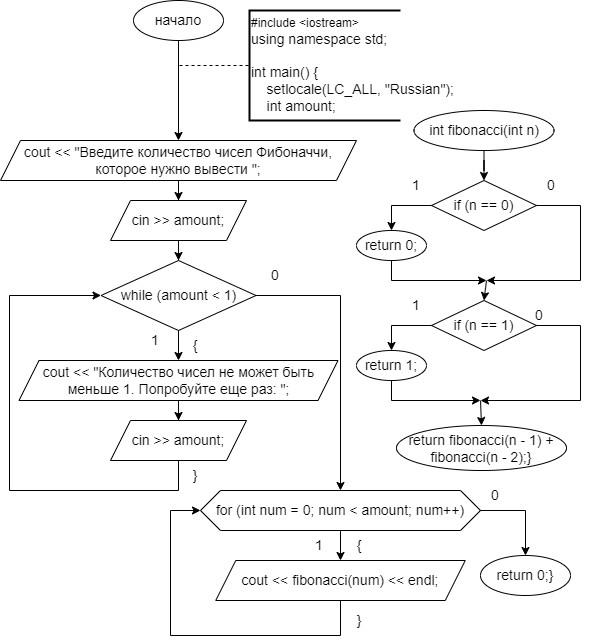

The diagram above was exported from draw.io. Its source (the exported page's mxGraphModel, read from the mxfile embedded in the PNG):
<mxGraphModel dx="1386" dy="783" grid="1" gridSize="10" guides="1" tooltips="1" connect="1" arrows="1" fold="1" page="1" pageScale="1" pageWidth="827" pageHeight="1169" math="0" shadow="0">
  <root>
    <mxCell id="0" />
    <mxCell id="1" parent="0" />
    <mxCell id="uCmY140US-E2DG70insI-6" style="edgeStyle=orthogonalEdgeStyle;rounded=0;orthogonalLoop=1;jettySize=auto;html=1;entryX=0.5;entryY=0;entryDx=0;entryDy=0;" parent="1" source="uCmY140US-E2DG70insI-2" target="uCmY140US-E2DG70insI-5" edge="1">
      <mxGeometry relative="1" as="geometry" />
    </mxCell>
    <mxCell id="uCmY140US-E2DG70insI-2" value="&lt;font style=&quot;font-size: 14px;&quot;&gt;начало&lt;/font&gt;" style="ellipse;whiteSpace=wrap;html=1;" parent="1" vertex="1">
      <mxGeometry x="153" y="70" width="90" height="40" as="geometry" />
    </mxCell>
    <mxCell id="uCmY140US-E2DG70insI-3" value="&lt;div style=&quot;&quot;&gt;&lt;div style=&quot;&quot;&gt;#include &amp;lt;iostream&amp;gt;&lt;/div&gt;&lt;div style=&quot;&quot;&gt;&lt;span style=&quot;font-size: 14px;&quot;&gt;using namespace std;&lt;/span&gt;&lt;/div&gt;&lt;div style=&quot;&quot;&gt;&lt;span style=&quot;font-size: 14px;&quot;&gt;&lt;br&gt;&lt;/span&gt;&lt;/div&gt;&lt;div style=&quot;&quot;&gt;&lt;span style=&quot;font-size: 14px;&quot;&gt;int main() {&lt;/span&gt;&lt;/div&gt;&lt;div style=&quot;&quot;&gt;&lt;span style=&quot;font-size: 14px;&quot;&gt;&amp;nbsp; &amp;nbsp; setlocale(LC_ALL, &quot;Russian&quot;);&lt;/span&gt;&lt;/div&gt;&lt;div style=&quot;&quot;&gt;&lt;span style=&quot;font-size: 14px;&quot;&gt;&amp;nbsp; &amp;nbsp; int amount;&lt;/span&gt;&lt;/div&gt;&lt;/div&gt;" style="strokeWidth=2;html=1;shape=mxgraph.flowchart.annotation_1;align=left;pointerEvents=1;" parent="1" vertex="1">
      <mxGeometry x="269" y="80" width="151" height="110" as="geometry" />
    </mxCell>
    <mxCell id="uCmY140US-E2DG70insI-4" value="" style="endArrow=none;dashed=1;html=1;rounded=0;entryX=0;entryY=0.5;entryDx=0;entryDy=0;entryPerimeter=0;" parent="1" target="uCmY140US-E2DG70insI-3" edge="1">
      <mxGeometry width="50" height="50" relative="1" as="geometry">
        <mxPoint x="199" y="135" as="sourcePoint" />
        <mxPoint x="323" y="380" as="targetPoint" />
      </mxGeometry>
    </mxCell>
    <mxCell id="uCmY140US-E2DG70insI-8" style="edgeStyle=orthogonalEdgeStyle;rounded=0;orthogonalLoop=1;jettySize=auto;html=1;entryX=0.5;entryY=0;entryDx=0;entryDy=0;" parent="1" source="uCmY140US-E2DG70insI-5" target="uCmY140US-E2DG70insI-7" edge="1">
      <mxGeometry relative="1" as="geometry" />
    </mxCell>
    <mxCell id="uCmY140US-E2DG70insI-5" value="&lt;font style=&quot;font-size: 14px;&quot;&gt;cout &amp;lt;&amp;lt; &quot;Введите количество чисел Фибоначчи, которое нужно вывести &quot;;&lt;/font&gt;" style="shape=parallelogram;perimeter=parallelogramPerimeter;whiteSpace=wrap;html=1;fixedSize=1;" parent="1" vertex="1">
      <mxGeometry x="20" y="210" width="356" height="40" as="geometry" />
    </mxCell>
    <mxCell id="uCmY140US-E2DG70insI-10" style="edgeStyle=orthogonalEdgeStyle;rounded=0;orthogonalLoop=1;jettySize=auto;html=1;entryX=0.5;entryY=0;entryDx=0;entryDy=0;" parent="1" source="uCmY140US-E2DG70insI-7" target="uCmY140US-E2DG70insI-9" edge="1">
      <mxGeometry relative="1" as="geometry" />
    </mxCell>
    <mxCell id="uCmY140US-E2DG70insI-7" value="&lt;font style=&quot;font-size: 14px;&quot;&gt;cin &amp;gt;&amp;gt; amount;&lt;/font&gt;" style="shape=parallelogram;perimeter=parallelogramPerimeter;whiteSpace=wrap;html=1;fixedSize=1;" parent="1" vertex="1">
      <mxGeometry x="130" y="270" width="136" height="40" as="geometry" />
    </mxCell>
    <mxCell id="uCmY140US-E2DG70insI-14" style="edgeStyle=orthogonalEdgeStyle;rounded=0;orthogonalLoop=1;jettySize=auto;html=1;entryX=0.5;entryY=0;entryDx=0;entryDy=0;" parent="1" source="uCmY140US-E2DG70insI-9" target="uCmY140US-E2DG70insI-11" edge="1">
      <mxGeometry relative="1" as="geometry" />
    </mxCell>
    <mxCell id="uCmY140US-E2DG70insI-9" value="&lt;font style=&quot;font-size: 14px;&quot;&gt;while (amount &amp;lt; 1)&lt;/font&gt;" style="rhombus;whiteSpace=wrap;html=1;" parent="1" vertex="1">
      <mxGeometry x="120.5" y="330" width="155" height="70" as="geometry" />
    </mxCell>
    <mxCell id="uCmY140US-E2DG70insI-15" style="edgeStyle=orthogonalEdgeStyle;rounded=0;orthogonalLoop=1;jettySize=auto;html=1;entryX=0.5;entryY=0;entryDx=0;entryDy=0;" parent="1" source="uCmY140US-E2DG70insI-11" target="uCmY140US-E2DG70insI-13" edge="1">
      <mxGeometry relative="1" as="geometry" />
    </mxCell>
    <mxCell id="uCmY140US-E2DG70insI-11" value="&lt;font style=&quot;font-size: 14px;&quot;&gt;cout &amp;lt;&amp;lt; &quot;Количество чисел не может быть &lt;br&gt;меньше 1. Попробуйте еще раз: &quot;;&lt;/font&gt;" style="shape=parallelogram;perimeter=parallelogramPerimeter;whiteSpace=wrap;html=1;fixedSize=1;" parent="1" vertex="1">
      <mxGeometry x="38.5" y="430" width="319" height="40" as="geometry" />
    </mxCell>
    <mxCell id="uCmY140US-E2DG70insI-13" value="&lt;font style=&quot;font-size: 14px;&quot;&gt;cin &amp;gt;&amp;gt; amount;&lt;/font&gt;" style="shape=parallelogram;perimeter=parallelogramPerimeter;whiteSpace=wrap;html=1;fixedSize=1;" parent="1" vertex="1">
      <mxGeometry x="130" y="490" width="136" height="40" as="geometry" />
    </mxCell>
    <mxCell id="uCmY140US-E2DG70insI-16" value="" style="endArrow=classic;html=1;rounded=0;exitX=0.5;exitY=1;exitDx=0;exitDy=0;entryX=0;entryY=0.5;entryDx=0;entryDy=0;" parent="1" source="uCmY140US-E2DG70insI-13" target="uCmY140US-E2DG70insI-9" edge="1">
      <mxGeometry width="50" height="50" relative="1" as="geometry">
        <mxPoint x="499" y="300" as="sourcePoint" />
        <mxPoint x="549" y="250" as="targetPoint" />
        <Array as="points">
          <mxPoint x="198" y="560" />
          <mxPoint x="29" y="560" />
          <mxPoint x="29" y="365" />
        </Array>
      </mxGeometry>
    </mxCell>
    <mxCell id="uCmY140US-E2DG70insI-19" style="edgeStyle=orthogonalEdgeStyle;rounded=0;orthogonalLoop=1;jettySize=auto;html=1;entryX=0.5;entryY=0;entryDx=0;entryDy=0;" parent="1" source="uCmY140US-E2DG70insI-17" target="uCmY140US-E2DG70insI-18" edge="1">
      <mxGeometry relative="1" as="geometry" />
    </mxCell>
    <mxCell id="uCmY140US-E2DG70insI-17" value="&lt;font style=&quot;font-size: 14px;&quot;&gt;for (int num = 0; num &amp;lt; amount; num++)&lt;/font&gt;" style="shape=hexagon;perimeter=hexagonPerimeter2;whiteSpace=wrap;html=1;fixedSize=1;size=20;" parent="1" vertex="1">
      <mxGeometry x="220" y="560" width="280" height="40" as="geometry" />
    </mxCell>
    <mxCell id="uCmY140US-E2DG70insI-18" value="&lt;font style=&quot;font-size: 14px;&quot;&gt;cout &amp;lt;&amp;lt; fibonacci(num) &amp;lt;&amp;lt; endl;&lt;/font&gt;" style="shape=parallelogram;perimeter=parallelogramPerimeter;whiteSpace=wrap;html=1;fixedSize=1;" parent="1" vertex="1">
      <mxGeometry x="235.25" y="630" width="249.5" height="40" as="geometry" />
    </mxCell>
    <mxCell id="uCmY140US-E2DG70insI-20" value="" style="endArrow=classic;html=1;rounded=0;exitX=0.5;exitY=1;exitDx=0;exitDy=0;entryX=0;entryY=0.5;entryDx=0;entryDy=0;" parent="1" source="uCmY140US-E2DG70insI-18" target="uCmY140US-E2DG70insI-17" edge="1">
      <mxGeometry width="50" height="50" relative="1" as="geometry">
        <mxPoint x="300" y="465" as="sourcePoint" />
        <mxPoint x="350" y="415" as="targetPoint" />
        <Array as="points">
          <mxPoint x="360" y="705" />
          <mxPoint x="190" y="705" />
          <mxPoint x="190" y="580" />
        </Array>
      </mxGeometry>
    </mxCell>
    <mxCell id="uCmY140US-E2DG70insI-21" value="" style="endArrow=classic;html=1;rounded=0;exitX=1;exitY=0.5;exitDx=0;exitDy=0;entryX=0.5;entryY=0;entryDx=0;entryDy=0;" parent="1" source="uCmY140US-E2DG70insI-9" target="uCmY140US-E2DG70insI-17" edge="1">
      <mxGeometry width="50" height="50" relative="1" as="geometry">
        <mxPoint x="499" y="300" as="sourcePoint" />
        <mxPoint x="549" y="250" as="targetPoint" />
        <Array as="points">
          <mxPoint x="360" y="365" />
        </Array>
      </mxGeometry>
    </mxCell>
    <mxCell id="uCmY140US-E2DG70insI-22" value="" style="endArrow=classic;html=1;rounded=0;exitX=1;exitY=0.5;exitDx=0;exitDy=0;entryX=0.5;entryY=0;entryDx=0;entryDy=0;" parent="1" source="uCmY140US-E2DG70insI-17" target="uCmY140US-E2DG70insI-23" edge="1">
      <mxGeometry width="50" height="50" relative="1" as="geometry">
        <mxPoint x="313" y="465" as="sourcePoint" />
        <mxPoint x="573" y="575" as="targetPoint" />
        <Array as="points">
          <mxPoint x="545" y="580" />
        </Array>
      </mxGeometry>
    </mxCell>
    <mxCell id="uCmY140US-E2DG70insI-23" value="&lt;font style=&quot;font-size: 14px;&quot;&gt;return 0;}&lt;/font&gt;" style="ellipse;whiteSpace=wrap;html=1;" parent="1" vertex="1">
      <mxGeometry x="500" y="625" width="90" height="40" as="geometry" />
    </mxCell>
    <mxCell id="uCmY140US-E2DG70insI-26" style="edgeStyle=orthogonalEdgeStyle;rounded=0;orthogonalLoop=1;jettySize=auto;html=1;entryX=0.5;entryY=0;entryDx=0;entryDy=0;" parent="1" source="uCmY140US-E2DG70insI-24" target="uCmY140US-E2DG70insI-25" edge="1">
      <mxGeometry relative="1" as="geometry" />
    </mxCell>
    <mxCell id="uCmY140US-E2DG70insI-24" value="&lt;font style=&quot;font-size: 14px;&quot;&gt;int fibonacci(int n)&lt;/font&gt;" style="ellipse;whiteSpace=wrap;html=1;" parent="1" vertex="1">
      <mxGeometry x="433.5" y="180" width="140" height="40" as="geometry" />
    </mxCell>
    <mxCell id="uCmY140US-E2DG70insI-25" value="&lt;font style=&quot;font-size: 14px;&quot;&gt;if (n == 0)&lt;/font&gt;" style="rhombus;whiteSpace=wrap;html=1;" parent="1" vertex="1">
      <mxGeometry x="451" y="250" width="105" height="50" as="geometry" />
    </mxCell>
    <mxCell id="uCmY140US-E2DG70insI-27" value="&lt;font style=&quot;font-size: 14px;&quot;&gt;return 0;&lt;/font&gt;" style="ellipse;whiteSpace=wrap;html=1;" parent="1" vertex="1">
      <mxGeometry x="376" y="300" width="70" height="30" as="geometry" />
    </mxCell>
    <mxCell id="uCmY140US-E2DG70insI-28" value="" style="endArrow=classic;html=1;rounded=0;exitX=0;exitY=0.5;exitDx=0;exitDy=0;entryX=0.5;entryY=0;entryDx=0;entryDy=0;" parent="1" source="uCmY140US-E2DG70insI-25" target="uCmY140US-E2DG70insI-27" edge="1">
      <mxGeometry width="50" height="50" relative="1" as="geometry">
        <mxPoint x="466" y="310" as="sourcePoint" />
        <mxPoint x="516" y="260" as="targetPoint" />
        <Array as="points">
          <mxPoint x="411" y="275" />
        </Array>
      </mxGeometry>
    </mxCell>
    <mxCell id="uCmY140US-E2DG70insI-29" value="" style="endArrow=classic;html=1;rounded=0;exitX=0.5;exitY=1;exitDx=0;exitDy=0;" parent="1" source="uCmY140US-E2DG70insI-27" edge="1">
      <mxGeometry width="50" height="50" relative="1" as="geometry">
        <mxPoint x="466" y="310" as="sourcePoint" />
        <mxPoint x="506" y="350" as="targetPoint" />
        <Array as="points">
          <mxPoint x="411" y="350" />
        </Array>
      </mxGeometry>
    </mxCell>
    <mxCell id="uCmY140US-E2DG70insI-30" value="" style="endArrow=classic;html=1;rounded=0;exitX=1;exitY=0.5;exitDx=0;exitDy=0;" parent="1" source="uCmY140US-E2DG70insI-25" edge="1">
      <mxGeometry width="50" height="50" relative="1" as="geometry">
        <mxPoint x="466" y="310" as="sourcePoint" />
        <mxPoint x="506" y="350" as="targetPoint" />
        <Array as="points">
          <mxPoint x="600" y="275" />
          <mxPoint x="600" y="350" />
        </Array>
      </mxGeometry>
    </mxCell>
    <mxCell id="uCmY140US-E2DG70insI-31" value="&lt;font style=&quot;font-size: 14px;&quot;&gt;if (n == 1)&lt;/font&gt;" style="rhombus;whiteSpace=wrap;html=1;" parent="1" vertex="1">
      <mxGeometry x="451" y="370" width="105" height="50" as="geometry" />
    </mxCell>
    <mxCell id="uCmY140US-E2DG70insI-32" value="&lt;font style=&quot;font-size: 14px;&quot;&gt;return 1;&lt;/font&gt;" style="ellipse;whiteSpace=wrap;html=1;" parent="1" vertex="1">
      <mxGeometry x="376" y="420" width="70" height="30" as="geometry" />
    </mxCell>
    <mxCell id="uCmY140US-E2DG70insI-33" value="" style="endArrow=classic;html=1;rounded=0;exitX=0;exitY=0.5;exitDx=0;exitDy=0;entryX=0.5;entryY=0;entryDx=0;entryDy=0;" parent="1" source="uCmY140US-E2DG70insI-31" target="uCmY140US-E2DG70insI-32" edge="1">
      <mxGeometry width="50" height="50" relative="1" as="geometry">
        <mxPoint x="466" y="430" as="sourcePoint" />
        <mxPoint x="516" y="380" as="targetPoint" />
        <Array as="points">
          <mxPoint x="411" y="395" />
        </Array>
      </mxGeometry>
    </mxCell>
    <mxCell id="uCmY140US-E2DG70insI-34" value="" style="endArrow=classic;html=1;rounded=0;exitX=0.5;exitY=1;exitDx=0;exitDy=0;" parent="1" source="uCmY140US-E2DG70insI-32" edge="1">
      <mxGeometry width="50" height="50" relative="1" as="geometry">
        <mxPoint x="466" y="430" as="sourcePoint" />
        <mxPoint x="500" y="470" as="targetPoint" />
        <Array as="points">
          <mxPoint x="411" y="470" />
        </Array>
      </mxGeometry>
    </mxCell>
    <mxCell id="uCmY140US-E2DG70insI-35" value="" style="endArrow=classic;html=1;rounded=0;exitX=1;exitY=0.5;exitDx=0;exitDy=0;" parent="1" source="uCmY140US-E2DG70insI-31" edge="1">
      <mxGeometry width="50" height="50" relative="1" as="geometry">
        <mxPoint x="466" y="430" as="sourcePoint" />
        <mxPoint x="500" y="470" as="targetPoint" />
        <Array as="points">
          <mxPoint x="600" y="395" />
          <mxPoint x="600" y="470" />
        </Array>
      </mxGeometry>
    </mxCell>
    <mxCell id="uCmY140US-E2DG70insI-36" value="" style="endArrow=classic;html=1;rounded=0;entryX=0.5;entryY=0;entryDx=0;entryDy=0;" parent="1" target="uCmY140US-E2DG70insI-31" edge="1">
      <mxGeometry width="50" height="50" relative="1" as="geometry">
        <mxPoint x="506" y="350" as="sourcePoint" />
        <mxPoint x="526" y="310" as="targetPoint" />
      </mxGeometry>
    </mxCell>
    <mxCell id="uCmY140US-E2DG70insI-37" value="&lt;font style=&quot;font-size: 14px;&quot;&gt;return fibonacci(n - 1) + fibonacci(n - 2);}&lt;/font&gt;" style="ellipse;whiteSpace=wrap;html=1;" parent="1" vertex="1">
      <mxGeometry x="416" y="495" width="170" height="45" as="geometry" />
    </mxCell>
    <mxCell id="uCmY140US-E2DG70insI-39" value="" style="endArrow=classic;html=1;rounded=0;entryX=0.5;entryY=0;entryDx=0;entryDy=0;" parent="1" target="uCmY140US-E2DG70insI-37" edge="1">
      <mxGeometry width="50" height="50" relative="1" as="geometry">
        <mxPoint x="500" y="470" as="sourcePoint" />
        <mxPoint x="508.5" y="440" as="targetPoint" />
      </mxGeometry>
    </mxCell>
    <mxCell id="uCmY140US-E2DG70insI-40" value="&lt;font style=&quot;font-size: 14px;&quot;&gt;1&lt;/font&gt;" style="text;html=1;strokeColor=none;fillColor=none;align=center;verticalAlign=middle;whiteSpace=wrap;rounded=0;" parent="1" vertex="1">
      <mxGeometry x="160" y="395" width="30" height="30" as="geometry" />
    </mxCell>
    <mxCell id="uCmY140US-E2DG70insI-41" value="&lt;font style=&quot;font-size: 14px;&quot;&gt;0&lt;/font&gt;" style="text;html=1;strokeColor=none;fillColor=none;align=center;verticalAlign=middle;whiteSpace=wrap;rounded=0;" parent="1" vertex="1">
      <mxGeometry x="280" y="330" width="30" height="30" as="geometry" />
    </mxCell>
    <mxCell id="uCmY140US-E2DG70insI-42" value="&lt;font style=&quot;font-size: 14px;&quot;&gt;{&lt;/font&gt;" style="text;html=1;strokeColor=none;fillColor=none;align=center;verticalAlign=middle;whiteSpace=wrap;rounded=0;" parent="1" vertex="1">
      <mxGeometry x="200" y="400" width="30" height="30" as="geometry" />
    </mxCell>
    <mxCell id="uCmY140US-E2DG70insI-43" value="&lt;font style=&quot;font-size: 14px;&quot;&gt;}&lt;/font&gt;" style="text;html=1;strokeColor=none;fillColor=none;align=center;verticalAlign=middle;whiteSpace=wrap;rounded=0;" parent="1" vertex="1">
      <mxGeometry x="200" y="530" width="30" height="30" as="geometry" />
    </mxCell>
    <mxCell id="uCmY140US-E2DG70insI-44" value="&lt;font style=&quot;font-size: 14px;&quot;&gt;1&lt;/font&gt;" style="text;html=1;strokeColor=none;fillColor=none;align=center;verticalAlign=middle;whiteSpace=wrap;rounded=0;" parent="1" vertex="1">
      <mxGeometry x="324" y="600" width="30" height="30" as="geometry" />
    </mxCell>
    <mxCell id="uCmY140US-E2DG70insI-45" value="&lt;font style=&quot;font-size: 14px;&quot;&gt;0&lt;/font&gt;" style="text;html=1;strokeColor=none;fillColor=none;align=center;verticalAlign=middle;whiteSpace=wrap;rounded=0;" parent="1" vertex="1">
      <mxGeometry x="500" y="550" width="30" height="30" as="geometry" />
    </mxCell>
    <mxCell id="uCmY140US-E2DG70insI-46" value="&lt;font style=&quot;font-size: 14px;&quot;&gt;{&lt;/font&gt;" style="text;html=1;strokeColor=none;fillColor=none;align=center;verticalAlign=middle;whiteSpace=wrap;rounded=0;" parent="1" vertex="1">
      <mxGeometry x="364" y="600" width="30" height="30" as="geometry" />
    </mxCell>
    <mxCell id="uCmY140US-E2DG70insI-48" value="&lt;font style=&quot;font-size: 14px;&quot;&gt;}&lt;/font&gt;" style="text;html=1;strokeColor=none;fillColor=none;align=center;verticalAlign=middle;whiteSpace=wrap;rounded=0;" parent="1" vertex="1">
      <mxGeometry x="364" y="675" width="30" height="30" as="geometry" />
    </mxCell>
    <mxCell id="uCmY140US-E2DG70insI-49" value="&lt;font style=&quot;font-size: 14px;&quot;&gt;1&lt;/font&gt;" style="text;html=1;strokeColor=none;fillColor=none;align=center;verticalAlign=middle;whiteSpace=wrap;rounded=0;" parent="1" vertex="1">
      <mxGeometry x="421" y="240" width="30" height="30" as="geometry" />
    </mxCell>
    <mxCell id="uCmY140US-E2DG70insI-50" value="&lt;font style=&quot;font-size: 14px;&quot;&gt;1&lt;/font&gt;" style="text;html=1;strokeColor=none;fillColor=none;align=center;verticalAlign=middle;whiteSpace=wrap;rounded=0;" parent="1" vertex="1">
      <mxGeometry x="421" y="360" width="30" height="30" as="geometry" />
    </mxCell>
    <mxCell id="uCmY140US-E2DG70insI-51" value="&lt;font style=&quot;font-size: 14px;&quot;&gt;0&lt;/font&gt;" style="text;html=1;strokeColor=none;fillColor=none;align=center;verticalAlign=middle;whiteSpace=wrap;rounded=0;" parent="1" vertex="1">
      <mxGeometry x="556" y="240" width="30" height="30" as="geometry" />
    </mxCell>
    <mxCell id="uCmY140US-E2DG70insI-52" value="&lt;font style=&quot;font-size: 14px;&quot;&gt;0&lt;/font&gt;" style="text;html=1;strokeColor=none;fillColor=none;align=center;verticalAlign=middle;whiteSpace=wrap;rounded=0;" parent="1" vertex="1">
      <mxGeometry x="543.5" y="370" width="30" height="30" as="geometry" />
    </mxCell>
  </root>
</mxGraphModel>